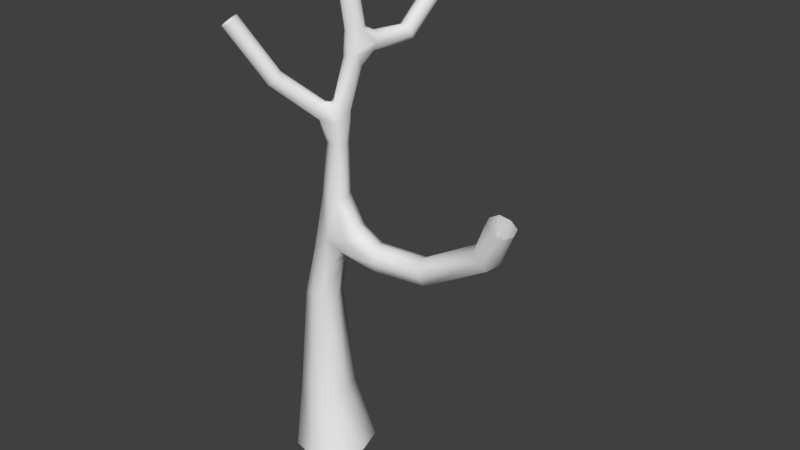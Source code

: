 # Source: tree0.blend  (saved by Blender 2.79.0; exported with 4.5.12 LTS)
import bpy
from mathutils import Matrix  # noqa: F401  (used for matrix-valued properties, if any)

bpy.ops.wm.read_factory_settings(use_empty=True)
scene = bpy.context.scene
scene.name = 'Scene'

# ---- collections
col_collection_1 = bpy.data.collections.new('Collection 1'); scene.collection.children.link(col_collection_1)

# ---- world
world_world = bpy.data.worlds.new('World'); scene.world = world_world
world_world.color = (0.05088, 0.05088, 0.05088)
world_world.use_sun_shadow = False
world_world.sun_shadow_jitter_overblur = 0.0
world_world.cycles.sampling_method = 'MANUAL'

# ---- meshes
me_plane = bpy.data.meshes.new('Plane')
me_plane.from_pydata([(0.1317, 0.0002973, 1.789), (0.1751, -0.0689, 1.285), (0.01986, 0.02832, 1.856), (0.06686, 0.06967, 1.488), (-0.01172, -3.976e-05, 1.485), (0.05247, -0.06806, 1.493), (0.04177, -0.07884, 1.257), (0.1311, -0.0005674, 1.502), (0.2428, 0.0846, 1.224), (0.3271, 0.01944, 1.28), (0.3489, -0.05183, 1.201), (0.1425, 0.005006, 1.169), (0.1031, 0.1244, 2.392), (0.0874, 0.09593, 2.209), (0.1126, 0.05893, 1.959), (0.1149, -0.04031, 1.916), (0.1153, 0.1725, 2.3), (0.2042, 0.00911, 1.363), (-0.05823, -1.311e-05, 1.242), (0.09862, 0.03309, 2.243), (0.1684, 0.1177, 2.39), (0.07831, -0.05406, 1.803), (0.02415, -0.0007671, 1.804), (0.08035, 0.05322, 1.813), (-0.0519, 0.09238, 0.9077), (-0.05181, -0.09296, 0.9035), (-0.1394, 0.001664, 0.9322), (0.04429, 0.08374, 1.23), (0.08049, -0.0001872, 1.085), (-0.2172, -7.4e-05, -0.1426), (0.04252, 5.348e-06, 0.8612), (6.772e-05, -0.216, -0.1162), (-0.0479, 0.1433, 0.2764), (0.09649, 3.692e-05, 0.2846), (-0.04839, -0.1423, 0.2836), (0.3323, 0.02317, 1.127), (0.6292, 0.07331, 1.129), (0.6061, -0.006733, 1.194), (0.5849, 0.06291, 1.273), (0.5986, 0.1441, 1.202), (0.9874, 0.05264, 1.339), (0.9912, -0.03009, 1.425), (1.067, 0.04561, 1.412), (0.9361, 0.04161, 1.483), (0.9955, 0.12, 1.439), (1.077, -0.0467, 1.618), (1.008, 0.02717, 1.653), (0.008577, -0.06196, 1.919), (0.002149, -0.006846, 1.959), (0.03495, -0.0439, 2.018), (-0.1819, -0.2205, 2.101), (-0.1861, -0.1614, 2.136), (-0.1289, -0.1769, 2.17), (-0.1255, -0.2368, 2.137), (-0.3486, -0.2828, 2.425), (-0.2884, -0.3585, 2.427), (-0.3492, -0.3458, 2.398), (-0.2878, -0.2955, 2.454), (0.06848, -0.01937, 2.014), (0.05611, 0.04695, 2.002), (0.1518, 0.1103, 2.206), (0.1763, 0.054, 2.259), (0.08983, 0.04989, 2.383), (0.154, 0.03782, 2.397), (0.1123, 0.06879, 2.898), (0.09979, 0.001843, 2.891), (0.03296, 0.015, 2.885), (0.04551, 0.08194, 2.891), (0.1786, 0.1823, 2.257), (0.2164, 0.1438, 2.314), (0.1767, 0.1748, 2.36), (0.2476, 0.3647, 2.279), (0.2342, 0.3244, 2.367), (0.1947, 0.3574, 2.321), (0.2876, 0.3307, 2.324), (0.2193, 0.5731, 2.525), (0.2758, 0.5961, 2.494), (0.314, 0.5548, 2.533), (0.2574, 0.5318, 2.564), (0.007409, -0.05051, 1.504), (1.147, 0.03012, 1.595), (0.2036, 0.1402, 2.268), (0.124, 0.03831, 1.825), (1.079, 0.104, 1.63), (0.03352, -0.04033, 1.799), (0.2144, 2.384e-07, -0.08973), (-2.384e-07, 0.216, -0.1162), (0.07764, 0.09441, 2.387), (0.1311, -0.06362, 1.204), (0.2391, -0.04416, 1.306), (0.1129, -0.05875, 1.47), (0.01083, 0.05664, 1.478), (-0.05432, -0.06353, 1.163), (-0.1168, 0.06774, 0.9332), (0.07305, 0.06335, 1.121), (0.0746, -0.06045, 1.121), (0.06166, 0.1084, 0.2783), (0.06175, -0.1086, 0.2768), (0.1608, 0.162, -0.09634), (0.3093, 0.07306, 1.265), (0.6733, 0.1266, 1.177), (0.5829, 0.1214, 1.255), (1.029, -0.008693, 1.385), (0.9501, -0.01408, 1.466), (0.9517, 0.09896, 1.475), (-0.0104, -0.03009, 1.931), (0.02236, -0.006142, 1.995), (0.05097, -0.07642, 2.01), (-0.1984, -0.1872, 2.11), (-0.1584, -0.1541, 2.161), (-0.113, -0.2107, 2.162), (0.1371, 0.1323, 2.402), (0.1844, 0.0717, 2.387), (0.2108, 0.1663, 2.347), (0.1357, 0.183, 2.349), (0.2816, 0.3497, 2.29), (0.2709, 0.3196, 2.357), (0.201, 0.3393, 2.355), (-0.1608, -0.162, -0.1361), (-0.1608, 0.162, -0.1361), (0.1608, -0.162, -0.09635), (0.3262, 0.07931, 1.149), (1.13, -0.02672, 1.597), (1.025, -0.02894, 1.642), (1.026, 0.08402, 1.651), (-0.3641, -0.3111, 2.404), (-0.318, -0.2734, 2.446), (-0.2729, -0.3302, 2.447), (0.02253, 0.05176, 2.887), (0.08206, 0.0921, 2.896), (0.1228, 0.03202, 2.896), (0.309, 0.5812, 2.506), (0.2952, 0.533, 2.558), (0.2242, 0.5467, 2.552), (0.1397, 0.06924, 1.194), (0.1954, 0.07504, 1.33), (0.1119, 0.05009, 1.51), (0.1188, -0.04099, 1.808), (0.03767, 0.04072, 1.803), (0.01694, 0.06918, 0.9042), (0.01673, -0.06957, 0.9036), (-0.02823, 0.06454, 1.257), (-0.1237, -0.07144, 0.8744), (-0.1554, 0.1078, 0.2618), (-0.1552, -0.1077, 0.2661), (0.5745, 0.1231, 1.143), (0.346, -0.03292, 1.145), (0.3631, -0.03322, 1.257), (1.029, 0.1046, 1.393), (0.628, 0.01562, 1.144), (0.5925, 0.008112, 1.252), (1.131, 0.08612, 1.606), (0.03826, -0.08792, 1.93), (-0.1527, -0.2436, 2.111), (-0.319, -0.3679, 2.406), (0.08356, 0.07104, 1.998), (0.1156, 0.1185, 2.204), (0.1461, 0.02474, 1.975), (0.105, -0.03212, 2.007), (0.05112, 0.01627, 2.035), (0.1762, 0.0796, 2.2), (0.1471, 0.02107, 2.251), (0.07609, 0.06133, 2.223), (0.1221, 0.02704, 2.375), (0.06324, -0.008314, 2.887), (0.1397, 0.1944, 2.268), (0.2114, 0.3689, 2.289), (0.238, 0.595, 2.5)], [], [(27, 141, 3), (1, 89, 90), (48, 106, 59), (3, 136, 135), (4, 79, 22), (6, 88, 1), (137, 152, 21), (7, 136, 0), (8, 121, 134), (163, 161, 63), (47, 105, 84), (84, 152, 47), (89, 1, 10), (1, 88, 10), (82, 157, 0), (12, 114, 87), (12, 111, 114), (14, 82, 23), (61, 160, 81), (81, 69, 61), (15, 152, 137), (137, 157, 15), (69, 113, 112), (18, 92, 79), (79, 4, 18), (19, 163, 62), (62, 87, 19), (70, 114, 20), (26, 142, 92), (140, 30, 28), (30, 139, 28), (92, 18, 26), (24, 93, 27), (92, 25, 6), (139, 32, 24), (32, 143, 24), (34, 140, 25), (29, 142, 26), (24, 143, 93), (32, 96, 98), (98, 86, 32), (85, 98, 33), (31, 97, 34), (10, 146, 37), (37, 147, 10), (37, 146, 149), (38, 101, 9), (155, 2, 48, 59), (40, 149, 36), (149, 41, 37), (41, 150, 37), (150, 43, 38), (39, 148, 100), (148, 39, 44), (39, 104, 44), (40, 148, 42), (44, 151, 148), (151, 80, 42), (80, 122, 42), (45, 123, 103), (45, 103, 41), (41, 122, 45), (104, 43, 46), (43, 103, 46), (83, 151, 44), (15, 153, 152), (53, 153, 15), (15, 110, 53), (14, 155, 60), (157, 61, 15), (61, 157, 160), (13, 156, 59), (0, 136, 82), (27, 135, 8), (27, 8, 134), (3, 141, 91), (3, 135, 27), (2, 155, 138), (138, 23, 3, 91), (2, 105, 48), (138, 91, 4, 22), (3, 23, 136), (137, 21, 5, 90), (6, 5, 79, 92), (5, 21, 79), (137, 90, 7, 0), (5, 6, 90), (1, 90, 6), (21, 152, 84), (2, 22, 84, 105), (8, 135, 99), (63, 161, 112), (17, 9, 99, 135), (22, 2, 138), (89, 147, 9), (35, 11, 134, 121), (9, 17, 89), (10, 88, 146), (10, 147, 89), (0, 157, 137), (88, 11, 35, 146), (156, 13, 16, 165), (13, 162, 16), (155, 14, 23, 138), (14, 157, 82), (161, 61, 69, 112), (7, 17, 135, 136), (16, 162, 87), (87, 114, 16), (141, 18, 4, 91), (17, 7, 90), (90, 89, 17), (165, 68, 60, 156), (19, 87, 162), (19, 161, 163), (113, 70, 20, 112), (60, 68, 81), (81, 160, 60), (93, 26, 18, 141), (20, 114, 111), (84, 79, 21), (22, 79, 84), (82, 136, 23), (92, 142, 25), (139, 24, 27, 94), (27, 93, 141), (27, 134, 94), (11, 28, 94, 134), (95, 28, 11, 88), (140, 95, 6, 25), (95, 140, 28), (28, 139, 94), (95, 88, 6), (139, 30, 33, 96), (32, 139, 96), (140, 97, 33, 30), (142, 144, 34, 25), (97, 140, 34), (29, 144, 142), (29, 26, 93, 143), (143, 32, 86, 119), (29, 118, 144), (143, 119, 29), (85, 33, 97, 120), (33, 98, 96), (144, 118, 31, 34), (39, 8, 99, 101), (31, 120, 97), (121, 145, 35), (9, 101, 99), (145, 121, 8, 39), (35, 36, 149, 146), (150, 38, 9, 147), (36, 35, 145), (150, 147, 37), (40, 36, 100, 148), (36, 145, 100), (100, 145, 39), (104, 101, 38, 43), (124, 83, 44, 104), (39, 101, 104), (40, 102, 149), (103, 150, 41), (41, 149, 102), (43, 150, 103), (40, 42, 102), (148, 151, 42), (42, 122, 102), (41, 102, 122), (46, 103, 123), (46, 124, 104), (58, 49, 107, 158), (50, 47, 152, 153), (49, 58, 106), (15, 158, 107), (105, 47, 50, 108), (108, 51, 48, 105), (106, 48, 51, 109), (52, 49, 106, 109), (107, 49, 52, 110), (56, 50, 153, 154), (107, 110, 15), (108, 50, 56, 125), (125, 54, 51, 108), (126, 109, 51, 54), (126, 57, 52, 109), (110, 52, 57, 127), (55, 53, 110, 127), (154, 153, 53, 55), (159, 58, 19, 162), (14, 60, 157), (15, 61, 158), (159, 106, 58), (59, 106, 159), (155, 156, 60), (59, 156, 155), (160, 157, 60), (161, 158, 61), (158, 161, 19, 58), (162, 13, 59, 159), (66, 62, 163, 164), (128, 87, 62, 66), (128, 67, 12, 87), (111, 12, 67, 129), (64, 20, 111, 129), (112, 20, 64, 130), (65, 63, 112, 130), (164, 163, 63, 65), (166, 71, 68, 165), (115, 81, 68, 71), (74, 69, 81, 115), (116, 113, 69, 74), (72, 70, 113, 116), (114, 70, 72, 117), (117, 73, 16, 114), (165, 16, 73, 166), (76, 71, 166, 167), (115, 71, 76, 131), (77, 74, 115, 131), (116, 74, 77, 132), (132, 78, 72, 116), (133, 117, 72, 78), (133, 75, 73, 117), (166, 73, 75, 167)])
me_plane.polygons.foreach_set('use_smooth', [True] * 224)
me_plane.use_remesh_preserve_volume = False
me_plane.use_remesh_preserve_attributes = False
me_plane.use_mirror_vertex_groups = False
me_plane.update()

# ---- objects
ob_plane = bpy.data.objects.new('Plane', me_plane)

# ---- transforms, parenting, visibility, modifiers, constraints
ob_plane.location = (0.0, 0.0, 0.0)
ob_plane.lineart.crease_threshold = 0.0

# ---- collection membership
col_collection_1.objects.link(ob_plane)

# ---- scene / render settings (as saved in the file)
scene.frame_start = 1; scene.frame_end = 250; scene.frame_set(1)
scene.render.engine = 'BLENDER_EEVEE_NEXT'
scene.render.resolution_percentage = 50
scene.render.dither_intensity = 0.0
scene.cycles.use_denoising = False
scene.cycles.samples = 128
scene.cycles.sampling_pattern = 'TABULATED_SOBOL'
scene.cycles.use_adaptive_sampling = False
scene.cycles.use_light_tree = False
scene.cycles.blur_glossy = 0.0
scene.cycles.sample_clamp_indirect = 0.0
scene.view_settings.view_transform = 'Standard'
bpy.context.view_layer.update()

# ---- added for rendering (the .blend has no active camera and no usable light): camera, sun
cam_auto = bpy.data.cameras.new('AutoCamera')
cam_auto.lens = 50.0
cam_auto.sensor_width = 36.0
cam_auto.clip_end = 1000.0
ob_auto_camera = bpy.data.objects.new('AutoCamera', cam_auto)
scene.collection.objects.link(ob_auto_camera)
ob_auto_camera.location = (3.65735, -3.80476, 3.99026)
ob_auto_camera.rotation_euler = (1.09748, -7.21219e-08, 0.694738)
scene.camera = ob_auto_camera
light_auto_sun = bpy.data.lights.new('AutoSun', 'SUN')
light_auto_sun.energy = 3.0
light_auto_sun.angle = 0.0523599
ob_auto_sun = bpy.data.objects.new('AutoSun', light_auto_sun)
scene.collection.objects.link(ob_auto_sun)
ob_auto_sun.rotation_euler = (0.872665, 0.174533, 0.523599)
bpy.context.view_layer.update()
